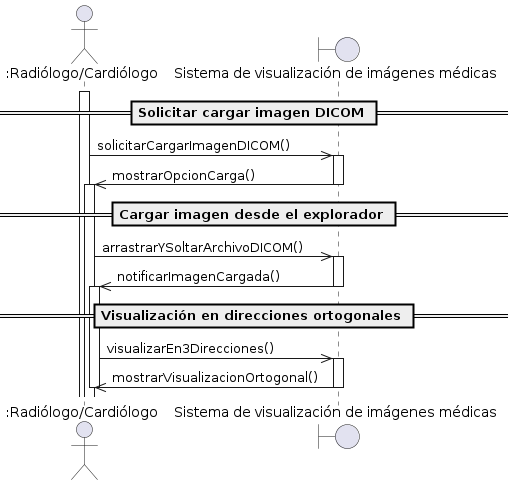

The diagram above was rendered by PlantUML. Its source (embedded in the PNG):
@startuml
actor ":Radiólogo/Cardiólogo" as RC
boundary "Sistema de visualización de imágenes médicas" as SVIM

== Solicitar cargar imagen DICOM ==
activate RC
RC ->> SVIM: solicitarCargarImagenDICOM()
activate SVIM
SVIM ->> RC: mostrarOpcionCarga()
deactivate SVIM

== Cargar imagen desde el explorador ==
activate RC
RC ->> SVIM: arrastrarYSoltarArchivoDICOM()
activate SVIM
SVIM ->> RC: notificarImagenCargada()
deactivate SVIM

== Visualización en direcciones ortogonales ==
activate RC
RC ->> SVIM: visualizarEn3Direcciones()
activate SVIM
SVIM ->> RC: mostrarVisualizacionOrtogonal()
deactivate SVIM
deactivate RC
@enduml